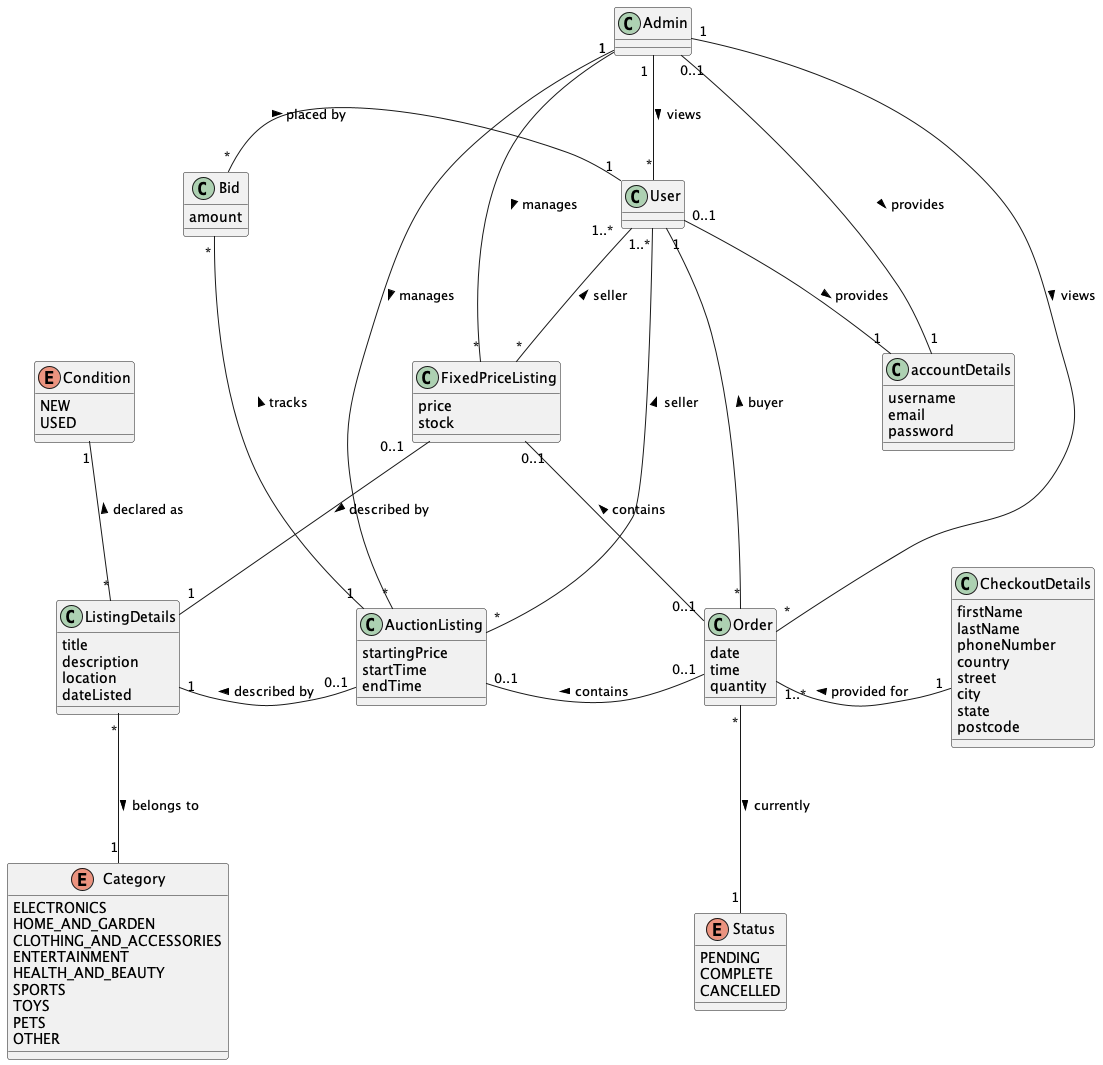

The diagram above was rendered by PlantUML. Its source (embedded in the PNG):
@startuml domain-model

Admin "0..1" -- "1" accountDetails : provides >
Admin "1" -- "*" User : views >
Admin "1" -- "*" AuctionListing : manages >
Admin "1" -- "*" FixedPriceListing : manages >
Admin "1" -- "*" Order : views >
User "0..1" -- "1" accountDetails : provides >
User "1..*" -- "*" AuctionListing : seller <
User "1..*" -- "*" FixedPriceListing : seller <
User "1" -l- "*" Bid : placed by <
AuctionListing "0..1" -l- "1" ListingDetails : described by >
AuctionListing "1" -u- "*" Bid : tracks >
FixedPriceListing "0..1" -d- "1" ListingDetails : described by >
ListingDetails "*" -- "1" Category : belongs to >
ListingDetails "*" -u- "1" Condition : declared as >
Order "*" -- "1" Status : currently >
Order "0..1" -l- "0..1" AuctionListing : contains >
Order "0..1" -l- "0..1" FixedPriceListing : contains >
Order "*" -u- "1" User : buyer >
Order "1..*" -r- "1" CheckoutDetails : provided for <

enum Category {
    ELECTRONICS
    HOME_AND_GARDEN
    CLOTHING_AND_ACCESSORIES
    ENTERTAINMENT
    HEALTH_AND_BEAUTY
    SPORTS
    TOYS
    PETS
    OTHER
}

enum Condition {
    NEW
    USED
}

enum Status {
    PENDING
    COMPLETE
    CANCELLED
}

class accountDetails {
    username
    email
    password
}

class Admin {
}

class User {
}

class Bid {
    amount
}

class AuctionListing {
    startingPrice
    startTime
    endTime
}

class FixedPriceListing {
    price
    stock
}

class ListingDetails {
    title
    description
    location
    dateListed
}

class Order {
    date
    time
    quantity
}

class CheckoutDetails {
    firstName
    lastName
    phoneNumber
    country
    street
    city
    state
    postcode
}

@enduml